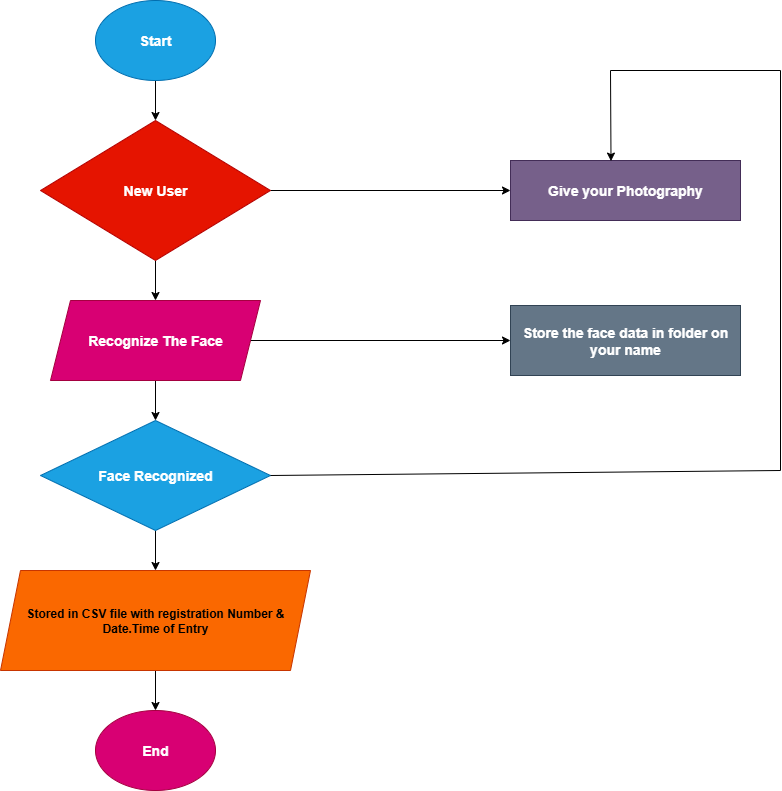

The diagram above was exported from draw.io. Its source (the exported page's mxGraphModel, read from the mxfile embedded in the PNG):
<mxGraphModel dx="1042" dy="562" grid="1" gridSize="10" guides="1" tooltips="1" connect="1" arrows="1" fold="1" page="1" pageScale="1" pageWidth="850" pageHeight="1100" math="0" shadow="0">
  <root>
    <mxCell id="0" />
    <mxCell id="1" parent="0" />
    <mxCell id="Kkye8-00ryppgriw6Tzp-3" value="" style="edgeStyle=orthogonalEdgeStyle;rounded=0;orthogonalLoop=1;jettySize=auto;html=1;" edge="1" parent="1" source="Kkye8-00ryppgriw6Tzp-1" target="Kkye8-00ryppgriw6Tzp-2">
      <mxGeometry relative="1" as="geometry" />
    </mxCell>
    <mxCell id="Kkye8-00ryppgriw6Tzp-1" value="&lt;b&gt;&lt;font style=&quot;font-size: 14px;&quot;&gt;Start&lt;/font&gt;&lt;/b&gt;" style="ellipse;whiteSpace=wrap;html=1;fillColor=#1ba1e2;fontColor=#ffffff;strokeColor=#006EAF;" vertex="1" parent="1">
      <mxGeometry x="365" y="10" width="120" height="80" as="geometry" />
    </mxCell>
    <mxCell id="Kkye8-00ryppgriw6Tzp-15" value="" style="edgeStyle=orthogonalEdgeStyle;rounded=0;orthogonalLoop=1;jettySize=auto;html=1;" edge="1" parent="1" source="Kkye8-00ryppgriw6Tzp-2" target="Kkye8-00ryppgriw6Tzp-14">
      <mxGeometry relative="1" as="geometry" />
    </mxCell>
    <mxCell id="Kkye8-00ryppgriw6Tzp-20" value="" style="edgeStyle=orthogonalEdgeStyle;rounded=0;orthogonalLoop=1;jettySize=auto;html=1;entryX=0;entryY=0.5;entryDx=0;entryDy=0;" edge="1" parent="1" source="Kkye8-00ryppgriw6Tzp-2" target="Kkye8-00ryppgriw6Tzp-17">
      <mxGeometry relative="1" as="geometry">
        <mxPoint x="620" y="200" as="targetPoint" />
      </mxGeometry>
    </mxCell>
    <mxCell id="Kkye8-00ryppgriw6Tzp-2" value="&lt;b&gt;&lt;font style=&quot;font-size: 14px;&quot;&gt;New User&lt;/font&gt;&lt;/b&gt;" style="rhombus;whiteSpace=wrap;html=1;fillColor=#e51400;fontColor=#ffffff;strokeColor=#B20000;" vertex="1" parent="1">
      <mxGeometry x="310" y="130" width="230" height="140" as="geometry" />
    </mxCell>
    <mxCell id="Kkye8-00ryppgriw6Tzp-11" value="" style="edgeStyle=orthogonalEdgeStyle;rounded=0;orthogonalLoop=1;jettySize=auto;html=1;" edge="1" parent="1" source="Kkye8-00ryppgriw6Tzp-8" target="Kkye8-00ryppgriw6Tzp-10">
      <mxGeometry relative="1" as="geometry" />
    </mxCell>
    <mxCell id="Kkye8-00ryppgriw6Tzp-8" value="&lt;b&gt;&lt;font style=&quot;font-size: 14px;&quot;&gt;Face Recognized&lt;/font&gt;&lt;/b&gt;" style="rhombus;whiteSpace=wrap;html=1;fillColor=#1ba1e2;fontColor=#ffffff;strokeColor=#006EAF;" vertex="1" parent="1">
      <mxGeometry x="310" y="430" width="230" height="110" as="geometry" />
    </mxCell>
    <mxCell id="Kkye8-00ryppgriw6Tzp-13" value="" style="edgeStyle=orthogonalEdgeStyle;rounded=0;orthogonalLoop=1;jettySize=auto;html=1;" edge="1" parent="1" source="Kkye8-00ryppgriw6Tzp-10" target="Kkye8-00ryppgriw6Tzp-12">
      <mxGeometry relative="1" as="geometry" />
    </mxCell>
    <mxCell id="Kkye8-00ryppgriw6Tzp-10" value="&lt;b&gt;&lt;font style=&quot;font-size: 12px;&quot;&gt;Stored in CSV file with registration Number &amp;amp; Date.Time of Entry&lt;/font&gt;&lt;/b&gt;" style="shape=parallelogram;perimeter=parallelogramPerimeter;whiteSpace=wrap;html=1;fixedSize=1;fillColor=#fa6800;fontColor=#000000;strokeColor=#C73500;" vertex="1" parent="1">
      <mxGeometry x="270" y="580" width="310" height="100" as="geometry" />
    </mxCell>
    <mxCell id="Kkye8-00ryppgriw6Tzp-12" value="&lt;b&gt;&lt;font style=&quot;font-size: 14px;&quot;&gt;End&lt;/font&gt;&lt;/b&gt;" style="ellipse;whiteSpace=wrap;html=1;fillColor=#d80073;fontColor=#ffffff;strokeColor=#A50040;" vertex="1" parent="1">
      <mxGeometry x="365" y="720" width="120" height="80" as="geometry" />
    </mxCell>
    <mxCell id="Kkye8-00ryppgriw6Tzp-16" value="" style="edgeStyle=orthogonalEdgeStyle;rounded=0;orthogonalLoop=1;jettySize=auto;html=1;" edge="1" parent="1" source="Kkye8-00ryppgriw6Tzp-14" target="Kkye8-00ryppgriw6Tzp-8">
      <mxGeometry relative="1" as="geometry" />
    </mxCell>
    <mxCell id="Kkye8-00ryppgriw6Tzp-22" value="" style="edgeStyle=orthogonalEdgeStyle;rounded=0;orthogonalLoop=1;jettySize=auto;html=1;entryX=0;entryY=0.5;entryDx=0;entryDy=0;" edge="1" parent="1" source="Kkye8-00ryppgriw6Tzp-14" target="Kkye8-00ryppgriw6Tzp-18">
      <mxGeometry relative="1" as="geometry">
        <mxPoint x="620" y="350" as="targetPoint" />
        <Array as="points">
          <mxPoint x="780" y="350" />
        </Array>
      </mxGeometry>
    </mxCell>
    <mxCell id="Kkye8-00ryppgriw6Tzp-14" value="&lt;b&gt;&lt;font style=&quot;font-size: 14px;&quot;&gt;Recognize The Face&lt;/font&gt;&lt;/b&gt;" style="shape=parallelogram;perimeter=parallelogramPerimeter;whiteSpace=wrap;html=1;fixedSize=1;fillColor=#d80073;fontColor=#ffffff;strokeColor=#A50040;" vertex="1" parent="1">
      <mxGeometry x="320" y="310" width="210" height="80" as="geometry" />
    </mxCell>
    <mxCell id="Kkye8-00ryppgriw6Tzp-17" value="&lt;b&gt;&lt;font style=&quot;font-size: 14px;&quot;&gt;Give your Photography&lt;/font&gt;&lt;/b&gt;" style="rounded=0;whiteSpace=wrap;html=1;fillColor=#76608a;fontColor=#ffffff;strokeColor=#432D57;" vertex="1" parent="1">
      <mxGeometry x="780" y="170" width="230" height="60" as="geometry" />
    </mxCell>
    <mxCell id="Kkye8-00ryppgriw6Tzp-18" value="&lt;b&gt;&lt;font style=&quot;font-size: 14px;&quot;&gt;Store the face data in folder on your name&lt;/font&gt;&lt;/b&gt;" style="rounded=0;whiteSpace=wrap;html=1;fillColor=#647687;fontColor=#ffffff;strokeColor=#314354;" vertex="1" parent="1">
      <mxGeometry x="780" y="315" width="230" height="70" as="geometry" />
    </mxCell>
    <mxCell id="Kkye8-00ryppgriw6Tzp-25" value="" style="endArrow=none;html=1;rounded=0;" edge="1" parent="1">
      <mxGeometry width="50" height="50" relative="1" as="geometry">
        <mxPoint x="880" y="80" as="sourcePoint" />
        <mxPoint x="1050" y="80" as="targetPoint" />
      </mxGeometry>
    </mxCell>
    <mxCell id="Kkye8-00ryppgriw6Tzp-26" value="" style="endArrow=classic;html=1;rounded=0;entryX=0.437;entryY=0.01;entryDx=0;entryDy=0;entryPerimeter=0;" edge="1" parent="1" target="Kkye8-00ryppgriw6Tzp-17">
      <mxGeometry width="50" height="50" relative="1" as="geometry">
        <mxPoint x="880" y="80" as="sourcePoint" />
        <mxPoint x="640" y="320" as="targetPoint" />
      </mxGeometry>
    </mxCell>
    <mxCell id="Kkye8-00ryppgriw6Tzp-28" value="" style="endArrow=none;html=1;rounded=0;exitX=1;exitY=0.5;exitDx=0;exitDy=0;" edge="1" parent="1" source="Kkye8-00ryppgriw6Tzp-8">
      <mxGeometry width="50" height="50" relative="1" as="geometry">
        <mxPoint x="550" y="480" as="sourcePoint" />
        <mxPoint x="1050" y="480" as="targetPoint" />
      </mxGeometry>
    </mxCell>
    <mxCell id="Kkye8-00ryppgriw6Tzp-29" value="" style="endArrow=none;html=1;rounded=0;" edge="1" parent="1">
      <mxGeometry width="50" height="50" relative="1" as="geometry">
        <mxPoint x="1050" y="480" as="sourcePoint" />
        <mxPoint x="1050" y="80" as="targetPoint" />
      </mxGeometry>
    </mxCell>
  </root>
</mxGraphModel>